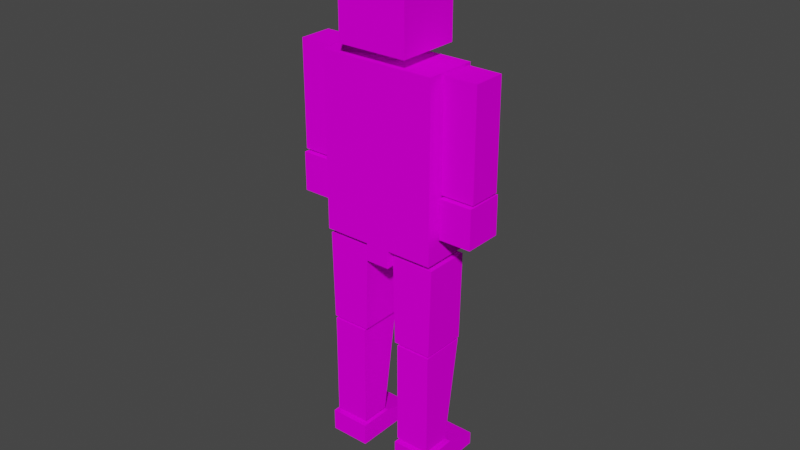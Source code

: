 # Source: player.blend  (saved by Blender 3.3.6; exported with 4.5.12 LTS)
import bpy
from mathutils import Matrix  # noqa: F401  (used for matrix-valued properties, if any)

bpy.ops.wm.read_factory_settings(use_empty=True)
scene = bpy.context.scene
scene.name = 'Scene'

# ---- collections
col_collection = bpy.data.collections.new('Collection'); scene.collection.children.link(col_collection)

# ---- images (referenced by path relative to the original .blend; pixels are not part of the script)
import os
ASSET_DIR = os.environ.get("B2B_ASSET_DIR", "")  # directory of the original .blend (textures are referenced by path, not embedded)
HERE = os.path.dirname(os.path.abspath(__file__))  # packed textures are extracted next to this script under _unpacked/

def load_image(name, relpath, width, height, colorspace="sRGB"):
    """Load a texture the original file referenced (path relative to the .blend, or extracted next to this script)."""
    p = next((c for c in (os.path.join(HERE, relpath), os.path.join(ASSET_DIR, relpath)) if relpath and os.path.exists(c)), "")
    if p:
        img = bpy.data.images.load(p, check_existing=True)
        img.name = name
    else:  # same state as the original file: an image datablock whose file is absent (Cycles renders it pink)
        img = bpy.data.images.new(name, width, height)
        img.source = "FILE"
        img.filepath = "//" + (relpath or name)
    img.colorspace_settings.name = colorspace
    return img
img_color_palette_png = load_image('color palette.png', 'color palette.png', 1024, 1024, 'sRGB')

# ---- materials (node trees are filled in below, after node groups)
mat_character = bpy.data.materials.new('character')
mat_character.use_transparent_shadow = False

# ---- material node trees
mat_character.use_nodes = True; mat_character.node_tree.nodes.clear()
_N = mat_character.node_tree.nodes; _L = mat_character.node_tree.links
n0 = _N.new('ShaderNodeOutputMaterial'); n0.name = 'Material Output'; n0.location = (300, 300)
n1 = _N.new('ShaderNodeAddShader'); n1.name = 'Add Shader'; n1.location = (110, 300)
n2 = _N.new('ShaderNodeBsdfDiffuse'); n2.name = 'Diffuse BSDF'; n2.location = (-90, 280)
n3 = _N.new('ShaderNodeTexImage'); n3.name = 'Image Texture'; n3.location = (-380, 260)
n3.image = img_color_palette_png
_L.new(n1.outputs[0], n0.inputs[0])
_L.new(n2.outputs[0], n1.inputs[0])
_L.new(n3.outputs[0], n2.inputs[0])
n0.is_active_output = True

# ---- world
world_world = bpy.data.worlds.new('World'); scene.world = world_world
world_world.use_nodes = True; world_world.node_tree.nodes.clear()
_N = world_world.node_tree.nodes; _L = world_world.node_tree.links
n0 = _N.new('ShaderNodeOutputWorld'); n0.name = 'World Output'; n0.location = (300, 300)
n1 = _N.new('ShaderNodeBackground'); n1.name = 'Background'; n1.location = (10, 300)
n1.inputs[0].default_value = (0.05088, 0.05088, 0.05088, 1.0)
_L.new(n1.outputs[0], n0.inputs[0])
n0.is_active_output = True
world_world.color = (0.05088, 0.05088, 0.05088)
world_world.use_sun_shadow = False
world_world.sun_shadow_jitter_overblur = 0.0

# ---- meshes
me_cube_002 = bpy.data.meshes.new('Cube.002')
me_cube_002.from_pydata([(1.0, -1.0, -0.3643), (1.0, -1.0, 1.636), (1.0, 1.0, -0.3643), (1.0, 1.0, 1.636), (0.0, 1.0, -0.3643), (0.0, 1.0, 1.636), (0.0, -1.0, -0.3643), (0.0, -1.0, 1.636), (0.2071, 1.0, 1.636), (0.2071, -1.0, -0.3643), (0.2071, 1.0, -0.3643), (0.2071, -1.0, 1.636), (0.7735, 1.0, 1.636), (0.7735, -1.0, -0.3643), (0.7735, 1.0, -0.3643), (0.7735, -1.0, 1.636), (1.0, -0.4094, -0.3643), (1.0, 0.5511, -0.3643), (1.0, 0.5511, 1.636), (1.0, -0.4094, 1.636), (0.0, 0.5511, 1.636), (0.0, -0.4094, 1.636), (0.0, -0.4094, 1.774), (0.0, 0.5511, 1.774), (0.2071, 0.5511, 1.636), (0.2071, -0.4094, 1.636), (0.2071, 0.5511, -0.3643), (0.2071, -0.4094, -0.3643), (0.7735, 0.5511, 1.636), (0.7735, -0.4094, 1.636), (0.7735, 0.5511, -0.3643), (0.7735, -0.4094, -0.3643), (1.627, -0.5429, 1.632), (1.059, -0.5429, 1.632), (1.627, 0.7192, 1.632), (1.059, 0.7192, 1.632), (1.627, -0.5429, 0.4047), (1.059, -0.5429, 0.4047), (1.627, 0.7192, 0.4047), (1.059, 0.7192, 0.4047), (1.624, -0.6486, 0.3757), (1.624, -0.6486, -0.07659), (1.624, 0.8089, 0.3757), (1.624, 0.8089, -0.07659), (1.068, -0.6486, 0.3757), (1.068, -0.6486, -0.07659), (1.068, 0.8089, 0.3757), (1.068, 0.8089, -0.07659), (3.333, -0.7294, 1.62), (0.6012, -1.199, 1.761), (0.6012, -1.199, 2.529), (0.6012, 1.199, 1.761), (0.6012, 1.199, 2.529), (0.0, -1.199, 1.761), (0.0, -1.199, 2.529), (0.0, 1.199, 1.761), (0.0, 1.199, 2.529), (0.2071, 1.0, -0.5707), (0.0, 1.0, -0.5707), (0.0, -0.4094, -0.5707), (0.0, -1.0, -0.5707), (0.2071, -1.0, -0.5707), (0.2071, -0.4094, -0.5707), (0.0, 0.5511, -0.5707), (0.2071, 0.5511, -0.5707), (0.2071, 0.5511, 1.774), (0.2071, -0.4094, 1.774), (1.005, -0.8606, -0.4304), (0.2621, -0.8606, -0.4304), (1.005, 0.8669, -0.4304), (0.2621, 0.8669, -0.4304), (0.9724, -0.8606, -1.471), (0.2976, -0.8606, -1.471), (0.9724, 0.8669, -1.471), (0.2976, 0.8669, -1.471), (0.9579, -0.8606, -1.499), (0.3475, -0.8606, -1.499), (0.9579, 0.8669, -1.499), (0.3475, 0.8669, -1.499), (0.9579, -0.8606, -2.726), (0.3475, -0.8606, -2.726), (0.9579, 0.2452, -2.726), (0.3475, 0.2452, -2.726), (1.027, 1.626, -2.879), (1.027, 1.626, -3.03), (1.027, -0.9617, -2.772), (1.027, -0.9617, -3.03), (0.3289, 1.626, -2.879), (0.3289, 1.626, -3.03), (0.3289, -0.9617, -2.772), (0.3289, -0.9617, -3.03), (1.027, 0.3658, -2.772), (1.027, 0.3658, -3.03), (0.3289, 0.3658, -2.772), (0.3289, 0.3658, -3.03), (-1.0, -1.0, -0.3643), (-1.0, -1.0, 1.636), (-1.0, 1.0, -0.3643), (-1.0, 1.0, 1.636), (-0.2071, 1.0, 1.636), (-0.2071, -1.0, -0.3643), (-0.2071, 1.0, -0.3643), (-0.2071, -1.0, 1.636), (-0.7735, 1.0, 1.636), (-0.7735, -1.0, -0.3643), (-0.7735, 1.0, -0.3643), (-0.7735, -1.0, 1.636), (-1.0, -0.4094, -0.3643), (-1.0, 0.5511, -0.3643), (-1.0, 0.5511, 1.636), (-1.0, -0.4094, 1.636), (-0.2071, 0.5511, 1.636), (-0.2071, -0.4094, 1.636), (-0.2071, 0.5511, -0.3643), (-0.2071, -0.4094, -0.3643), (-0.7735, 0.5511, 1.636), (-0.7735, -0.4094, 1.636), (-0.7735, 0.5511, -0.3643), (-0.7735, -0.4094, -0.3643), (-1.627, -0.5429, 1.632), (-1.059, -0.5429, 1.632), (-1.627, 0.7192, 1.632), (-1.059, 0.7192, 1.632), (-1.627, -0.5429, 0.4047), (-1.059, -0.5429, 0.4047), (-1.627, 0.7192, 0.4047), (-1.059, 0.7192, 0.4047), (-1.624, -0.6486, 0.3757), (-1.624, -0.6486, -0.07659), (-1.624, 0.8089, 0.3757), (-1.624, 0.8089, -0.07659), (-1.068, -0.6486, 0.3757), (-1.068, -0.6486, -0.07659), (-1.068, 0.8089, 0.3757), (-1.068, 0.8089, -0.07659), (-3.333, -0.7294, 1.62), (-0.6012, -1.199, 1.761), (-0.6012, -1.199, 2.529), (-0.6012, 1.199, 1.761), (-0.6012, 1.199, 2.529), (-0.2071, 1.0, -0.5707), (-0.2071, -1.0, -0.5707), (-0.2071, -0.4094, -0.5707), (-0.2071, 0.5511, -0.5707), (-0.2071, 0.5511, 1.774), (-0.2071, -0.4094, 1.774), (-1.005, -0.8606, -0.4304), (-0.2621, -0.8606, -0.4304), (-1.005, 0.8669, -0.4304), (-0.2621, 0.8669, -0.4304), (-0.9724, -0.8606, -1.471), (-0.2976, -0.8606, -1.471), (-0.9724, 0.8669, -1.471), (-0.2976, 0.8669, -1.471), (-0.9579, -0.8606, -1.499), (-0.3475, -0.8606, -1.499), (-0.9579, 0.8669, -1.499), (-0.3475, 0.8669, -1.499), (-0.9579, -0.8606, -2.726), (-0.3475, -0.8606, -2.726), (-0.9579, 0.2452, -2.726), (-0.3475, 0.2452, -2.726), (-1.027, 1.626, -2.879), (-1.027, 1.626, -3.03), (-1.027, -0.9617, -2.772), (-1.027, -0.9617, -3.03), (-0.3289, 1.626, -2.879), (-0.3289, 1.626, -3.03), (-0.3289, -0.9617, -2.772), (-0.3289, -0.9617, -3.03), (-1.027, 0.3658, -2.772), (-1.027, 0.3658, -3.03), (-0.3289, 0.3658, -2.772), (-0.3289, 0.3658, -3.03)], [], [(14, 12, 3, 2), (16, 19, 1, 0), (31, 16, 0, 13), (25, 21, 7, 11), (9, 11, 7, 6), (13, 15, 11, 9), (29, 25, 11, 15), (4, 10, 57, 58), (4, 5, 8, 10), (19, 29, 15, 1), (0, 1, 15, 13), (27, 31, 13, 9), (10, 8, 12, 14), (10, 14, 30, 26), (26, 30, 31, 27), (3, 12, 28, 18), (18, 28, 29, 19), (26, 27, 62, 64), (10, 26, 64, 57), (12, 8, 24, 28), (28, 24, 25, 29), (8, 5, 20, 24), (24, 20, 23, 65), (14, 2, 17, 30), (30, 17, 16, 31), (2, 3, 18, 17), (17, 18, 19, 16), (32, 34, 35, 33), (34, 38, 39, 35), (38, 36, 37, 39), (36, 32, 33, 37), (34, 32, 36, 38), (39, 37, 33, 35), (40, 41, 43, 42), (42, 43, 47, 46), (46, 47, 45, 44), (44, 45, 41, 40), (42, 46, 44, 40), (47, 43, 41, 45), (49, 51, 52, 50), (51, 55, 56, 52), (55, 53, 54, 56), (53, 49, 50, 54), (51, 49, 53, 55), (56, 54, 50, 52), (59, 62, 61, 60), (58, 57, 64, 63), (63, 64, 62, 59), (9, 6, 60, 61), (27, 9, 61, 62), (65, 23, 22, 66), (25, 24, 65, 66), (21, 25, 66, 22), (67, 69, 70, 68), (69, 73, 74, 70), (73, 71, 72, 74), (71, 67, 68, 72), (69, 67, 71, 73), (74, 72, 68, 70), (75, 77, 78, 76), (77, 81, 82, 78), (81, 79, 80, 82), (79, 75, 76, 80), (77, 75, 79, 81), (82, 80, 76, 78), (91, 85, 86, 92), (85, 89, 90, 86), (93, 87, 88, 94), (87, 83, 84, 88), (91, 83, 87, 93), (94, 88, 84, 92), (90, 94, 92, 86), (85, 91, 93, 89), (89, 93, 94, 90), (83, 91, 92, 84), (105, 97, 98, 103), (107, 95, 96, 110), (118, 104, 95, 107), (112, 102, 7, 21), (100, 6, 7, 102), (104, 100, 102, 106), (116, 106, 102, 112), (4, 58, 140, 101), (4, 101, 99, 5), (110, 96, 106, 116), (95, 104, 106, 96), (114, 100, 104, 118), (101, 105, 103, 99), (101, 113, 117, 105), (113, 114, 118, 117), (98, 109, 115, 103), (109, 110, 116, 115), (113, 143, 142, 114), (101, 140, 143, 113), (103, 115, 111, 99), (115, 116, 112, 111), (99, 111, 20, 5), (111, 144, 23, 20), (105, 117, 108, 97), (117, 118, 107, 108), (97, 108, 109, 98), (108, 107, 110, 109), (119, 120, 122, 121), (121, 122, 126, 125), (125, 126, 124, 123), (123, 124, 120, 119), (121, 125, 123, 119), (126, 122, 120, 124), (127, 129, 130, 128), (129, 133, 134, 130), (133, 131, 132, 134), (131, 127, 128, 132), (129, 127, 131, 133), (134, 132, 128, 130), (136, 137, 139, 138), (138, 139, 56, 55), (53, 54, 137, 136), (138, 55, 53, 136), (56, 139, 137, 54), (59, 60, 141, 142), (58, 63, 143, 140), (63, 59, 142, 143), (100, 141, 60, 6), (114, 142, 141, 100), (144, 145, 22, 23), (112, 145, 144, 111), (21, 22, 145, 112), (146, 147, 149, 148), (148, 149, 153, 152), (152, 153, 151, 150), (150, 151, 147, 146), (148, 152, 150, 146), (153, 149, 147, 151), (154, 155, 157, 156), (156, 157, 161, 160), (160, 161, 159, 158), (158, 159, 155, 154), (156, 160, 158, 154), (161, 157, 155, 159), (170, 171, 165, 164), (164, 165, 169, 168), (172, 173, 167, 166), (166, 167, 163, 162), (170, 172, 166, 162), (173, 171, 163, 167), (169, 165, 171, 173), (164, 168, 172, 170), (168, 169, 173, 172), (162, 163, 171, 170)])
_uv = me_cube_002.uv_layers.new(name='UVMap')
_uv.uv.foreach_set('vector', [0.8963, 0.3822, 0.8963, 0.4011, 0.8947, 0.4011, 0.8947, 0.3822, 0.8947, 0.371, 0.8846, 0.371, 0.8846, 0.3634, 0.8947, 0.3634, 0.9055, 0.3955, 0.9071, 0.3955, 0.9071, 0.4011, 0.9055, 0.4011, 0.9071, 0.3767, 0.9085, 0.3767, 0.9085, 0.3822, 0.9071, 0.3822, 0.8962, 0.3634, 0.8962, 0.3822, 0.8947, 0.3822, 0.8947, 0.3634, 0.9001, 0.3634, 0.9001, 0.3822, 0.8962, 0.3822, 0.8962, 0.3634, 0.9032, 0.3767, 0.9071, 0.3767, 0.9071, 0.3822, 0.9032, 0.3822, 0.4574, 0.1479, 0.4574, 0.1469, 0.4578, 0.1469, 0.4578, 0.1479, 0.9016, 0.3822, 0.9016, 0.4011, 0.9002, 0.4011, 0.9002, 0.3822, 0.9016, 0.3767, 0.9032, 0.3767, 0.9032, 0.3822, 0.9016, 0.3822, 0.9016, 0.3634, 0.9016, 0.3822, 0.9001, 0.3822, 0.9001, 0.3634, 0.9016, 0.3955, 0.9055, 0.3955, 0.9055, 0.4011, 0.9016, 0.4011, 0.9002, 0.3822, 0.9002, 0.4011, 0.8963, 0.4011, 0.8963, 0.3822, 0.9016, 0.3822, 0.9055, 0.3822, 0.9055, 0.3865, 0.9016, 0.3865, 0.9016, 0.3865, 0.9055, 0.3865, 0.9055, 0.3955, 0.9016, 0.3955, 0.9016, 0.3634, 0.9032, 0.3634, 0.9032, 0.3676, 0.9016, 0.3676, 0.9016, 0.3676, 0.9032, 0.3676, 0.9032, 0.3767, 0.9016, 0.3767, 0.4667, 0.152, 0.4667, 0.1475, 0.467, 0.1475, 0.467, 0.152, 0.4667, 0.1541, 0.4667, 0.152, 0.467, 0.152, 0.467, 0.1541, 0.9032, 0.3634, 0.9071, 0.3634, 0.9071, 0.3676, 0.9032, 0.3676, 0.9032, 0.3676, 0.9071, 0.3676, 0.9071, 0.3767, 0.9032, 0.3767, 0.9071, 0.3634, 0.9085, 0.3634, 0.9085, 0.3676, 0.9071, 0.3676, 0.02135, 0.9742, 0.02135, 0.9751, 0.02074, 0.9751, 0.02074, 0.9742, 0.9055, 0.3822, 0.9071, 0.3822, 0.9071, 0.3865, 0.9055, 0.3865, 0.9055, 0.3865, 0.9071, 0.3865, 0.9071, 0.3955, 0.9055, 0.3955, 0.8947, 0.3891, 0.8846, 0.3891, 0.8846, 0.3833, 0.8947, 0.3833, 0.8947, 0.3833, 0.8846, 0.3833, 0.8846, 0.371, 0.8947, 0.371, 0.9049, 0.3675, 0.9049, 0.3559, 0.9035, 0.3559, 0.9035, 0.3675, 0.9007, 0.3726, 0.9007, 0.3559, 0.8993, 0.3559, 0.8993, 0.3726, 0.9035, 0.3675, 0.9035, 0.3559, 0.9021, 0.3559, 0.9021, 0.3675, 0.9021, 0.3726, 0.9021, 0.3559, 0.9007, 0.3559, 0.9007, 0.3726, 0.8948, 0.3559, 0.8902, 0.3559, 0.8902, 0.3726, 0.8948, 0.3726, 0.8993, 0.3559, 0.8948, 0.3559, 0.8948, 0.3726, 0.8993, 0.3726, 0.04219, 0.9361, 0.04386, 0.9361, 0.04386, 0.9498, 0.04219, 0.9498, 0.04386, 0.9413, 0.04553, 0.9413, 0.04553, 0.9466, 0.04386, 0.9466, 0.04052, 0.9361, 0.04219, 0.9361, 0.04219, 0.9498, 0.04052, 0.9498, 0.04386, 0.9361, 0.04553, 0.9361, 0.04553, 0.9413, 0.04386, 0.9413, 0.03772, 0.9361, 0.04052, 0.9361, 0.04052, 0.9461, 0.03772, 0.9461, 0.03492, 0.9361, 0.03772, 0.9361, 0.03772, 0.9461, 0.03492, 0.9461, 0.01882, 0.9742, 0.01882, 0.9636, 0.01543, 0.9636, 0.01543, 0.9742, 0.01808, 0.9742, 0.01543, 0.9742, 0.01543, 0.9776, 0.01808, 0.9776, 0.0222, 0.9742, 0.0222, 0.9636, 0.01882, 0.9636, 0.01882, 0.9742, 0.02074, 0.9742, 0.01808, 0.9742, 0.01808, 0.9776, 0.02074, 0.9776, 0.02486, 0.9636, 0.02486, 0.9742, 0.02751, 0.9742, 0.02751, 0.9636, 0.0222, 0.9636, 0.0222, 0.9742, 0.02486, 0.9742, 0.02486, 0.9636, 0.4567, 0.1517, 0.4572, 0.1517, 0.4572, 0.1538, 0.4567, 0.1538, 0.4567, 0.1469, 0.4572, 0.1469, 0.4572, 0.1485, 0.4567, 0.1485, 0.4567, 0.1485, 0.4572, 0.1485, 0.4572, 0.1517, 0.4567, 0.1517, 0.4574, 0.1489, 0.4574, 0.1479, 0.4578, 0.1479, 0.4578, 0.1489, 0.4667, 0.1475, 0.4667, 0.1448, 0.467, 0.1448, 0.467, 0.1475, 0.9071, 0.3822, 0.9085, 0.3822, 0.9085, 0.3913, 0.9071, 0.3913, 0.02812, 0.9636, 0.02812, 0.9678, 0.02751, 0.9678, 0.02751, 0.9636, 0.02196, 0.9742, 0.02196, 0.9751, 0.02135, 0.9751, 0.02135, 0.9742, 0.4653, 0.1448, 0.4653, 0.1389, 0.4635, 0.1389, 0.4635, 0.1448, 0.463, 0.1504, 0.4629, 0.1469, 0.4613, 0.1469, 0.4612, 0.1504, 0.4635, 0.1448, 0.4635, 0.1507, 0.4651, 0.1507, 0.4651, 0.1448, 0.4579, 0.1469, 0.4578, 0.1505, 0.4596, 0.1505, 0.4596, 0.1469, 0.4596, 0.1389, 0.4596, 0.1469, 0.4616, 0.1469, 0.4616, 0.1389, 0.4635, 0.1469, 0.4635, 0.1389, 0.4616, 0.1389, 0.4616, 0.1469, 0.4567, 0.1528, 0.4567, 0.1469, 0.4552, 0.1469, 0.4552, 0.1528, 0.4612, 0.1514, 0.4612, 0.1469, 0.4596, 0.1469, 0.4596, 0.1514, 0.4612, 0.1504, 0.4612, 0.1542, 0.4627, 0.1542, 0.4627, 0.1504, 0.4651, 0.1448, 0.4651, 0.149, 0.4667, 0.149, 0.4667, 0.1448, 0.4574, 0.1389, 0.4574, 0.1469, 0.4596, 0.1469, 0.4596, 0.1418, 0.4552, 0.1418, 0.4552, 0.1469, 0.4574, 0.1469, 0.4574, 0.1389, 0.9648, 0.06449, 0.9648, 0.07819, 0.9658, 0.07819, 0.9658, 0.06449, 0.9658, 0.0515, 0.9658, 0.0587, 0.9669, 0.0587, 0.9669, 0.0515, 0.9648, 0.06449, 0.9643, 0.0515, 0.9637, 0.0515, 0.9637, 0.06449, 0.9658, 0.0587, 0.9658, 0.06591, 0.9664, 0.06591, 0.9664, 0.0587, 0.9599, 0.06105, 0.9599, 0.0515, 0.956, 0.0515, 0.956, 0.06105, 0.9637, 0.06102, 0.9637, 0.0515, 0.9599, 0.0515, 0.9599, 0.06102, 0.9637, 0.07106, 0.9637, 0.06102, 0.9599, 0.06102, 0.9599, 0.07106, 0.9599, 0.07107, 0.9599, 0.06105, 0.956, 0.06105, 0.956, 0.07107, 0.9648, 0.07819, 0.9648, 0.06449, 0.9637, 0.06449, 0.9637, 0.07819, 0.9652, 0.0515, 0.9648, 0.06449, 0.9658, 0.06449, 0.9658, 0.0515, 0.8963, 0.3822, 0.8947, 0.3822, 0.8947, 0.4011, 0.8963, 0.4011, 0.8947, 0.371, 0.8947, 0.3634, 0.8846, 0.3634, 0.8846, 0.371, 0.9055, 0.3955, 0.9055, 0.4011, 0.9071, 0.4011, 0.9071, 0.3955, 0.9071, 0.3767, 0.9071, 0.3822, 0.9085, 0.3822, 0.9085, 0.3767, 0.8962, 0.3634, 0.8947, 0.3634, 0.8947, 0.3822, 0.8962, 0.3822, 0.9001, 0.3634, 0.8962, 0.3634, 0.8962, 0.3822, 0.9001, 0.3822, 0.9032, 0.3767, 0.9032, 0.3822, 0.9071, 0.3822, 0.9071, 0.3767, 0.4574, 0.1479, 0.4578, 0.1479, 0.4578, 0.1469, 0.4574, 0.1469, 0.9016, 0.3822, 0.9002, 0.3822, 0.9002, 0.4011, 0.9016, 0.4011, 0.9016, 0.3767, 0.9016, 0.3822, 0.9032, 0.3822, 0.9032, 0.3767, 0.9016, 0.3634, 0.9001, 0.3634, 0.9001, 0.3822, 0.9016, 0.3822, 0.9016, 0.3955, 0.9016, 0.4011, 0.9055, 0.4011, 0.9055, 0.3955, 0.9002, 0.3822, 0.8963, 0.3822, 0.8963, 0.4011, 0.9002, 0.4011, 0.9016, 0.3822, 0.9016, 0.3865, 0.9055, 0.3865, 0.9055, 0.3822, 0.9016, 0.3865, 0.9016, 0.3955, 0.9055, 0.3955, 0.9055, 0.3865, 0.9016, 0.3634, 0.9016, 0.3676, 0.9032, 0.3676, 0.9032, 0.3634, 0.9016, 0.3676, 0.9016, 0.3767, 0.9032, 0.3767, 0.9032, 0.3676, 0.4667, 0.152, 0.467, 0.152, 0.467, 0.1475, 0.4667, 0.1475, 0.4667, 0.1541, 0.467, 0.1541, 0.467, 0.152, 0.4667, 0.152, 0.9032, 0.3634, 0.9032, 0.3676, 0.9071, 0.3676, 0.9071, 0.3634, 0.9032, 0.3676, 0.9032, 0.3767, 0.9071, 0.3767, 0.9071, 0.3676, 0.9071, 0.3634, 0.9071, 0.3676, 0.9085, 0.3676, 0.9085, 0.3634, 0.02135, 0.9742, 0.02074, 0.9742, 0.02074, 0.9751, 0.02135, 0.9751, 0.9055, 0.3822, 0.9055, 0.3865, 0.9071, 0.3865, 0.9071, 0.3822, 0.9055, 0.3865, 0.9055, 0.3955, 0.9071, 0.3955, 0.9071, 0.3865, 0.8947, 0.3891, 0.8947, 0.3833, 0.8846, 0.3833, 0.8846, 0.3891, 0.8947, 0.3833, 0.8947, 0.371, 0.8846, 0.371, 0.8846, 0.3833, 0.9049, 0.3675, 0.9035, 0.3675, 0.9035, 0.3559, 0.9049, 0.3559, 0.9007, 0.3726, 0.8993, 0.3726, 0.8993, 0.3559, 0.9007, 0.3559, 0.9035, 0.3675, 0.9021, 0.3675, 0.9021, 0.3559, 0.9035, 0.3559, 0.9021, 0.3726, 0.9007, 0.3726, 0.9007, 0.3559, 0.9021, 0.3559, 0.8948, 0.3559, 0.8948, 0.3726, 0.8902, 0.3726, 0.8902, 0.3559, 0.8993, 0.3559, 0.8993, 0.3726, 0.8948, 0.3726, 0.8948, 0.3559, 0.04219, 0.9361, 0.04219, 0.9498, 0.04386, 0.9498, 0.04386, 0.9361, 0.04386, 0.9413, 0.04386, 0.9466, 0.04553, 0.9466, 0.04553, 0.9413, 0.04052, 0.9361, 0.04052, 0.9498, 0.04219, 0.9498, 0.04219, 0.9361, 0.04386, 0.9361, 0.04386, 0.9413, 0.04553, 0.9413, 0.04553, 0.9361, 0.03772, 0.9361, 0.03772, 0.9461, 0.04052, 0.9461, 0.04052, 0.9361, 0.03492, 0.9361, 0.03492, 0.9461, 0.03772, 0.9461, 0.03772, 0.9361, 0.01882, 0.9742, 0.01543, 0.9742, 0.01543, 0.9636, 0.01882, 0.9636, 0.01808, 0.9742, 0.01808, 0.9776, 0.01543, 0.9776, 0.01543, 0.9742, 0.02074, 0.9742, 0.02074, 0.9776, 0.01808, 0.9776, 0.01808, 0.9742, 0.02486, 0.9636, 0.02751, 0.9636, 0.02751, 0.9742, 0.02486, 0.9742, 0.0222, 0.9636, 0.02486, 0.9636, 0.02486, 0.9742, 0.0222, 0.9742, 0.4567, 0.1517, 0.4567, 0.1538, 0.4572, 0.1538, 0.4572, 0.1517, 0.4567, 0.1469, 0.4567, 0.1485, 0.4572, 0.1485, 0.4572, 0.1469, 0.4567, 0.1485, 0.4567, 0.1517, 0.4572, 0.1517, 0.4572, 0.1485, 0.4574, 0.1489, 0.4578, 0.1489, 0.4578, 0.1479, 0.4574, 0.1479, 0.4667, 0.1475, 0.467, 0.1475, 0.467, 0.1448, 0.4667, 0.1448, 0.9071, 0.3822, 0.9071, 0.3913, 0.9085, 0.3913, 0.9085, 0.3822, 0.02812, 0.9636, 0.02751, 0.9636, 0.02751, 0.9678, 0.02812, 0.9678, 0.02196, 0.9742, 0.02135, 0.9742, 0.02135, 0.9751, 0.02196, 0.9751, 0.4653, 0.1448, 0.4635, 0.1448, 0.4635, 0.1389, 0.4653, 0.1389, 0.463, 0.1504, 0.4612, 0.1504, 0.4613, 0.1469, 0.4629, 0.1469, 0.4635, 0.1448, 0.4651, 0.1448, 0.4651, 0.1507, 0.4635, 0.1507, 0.4579, 0.1469, 0.4596, 0.1469, 0.4596, 0.1505, 0.4578, 0.1505, 0.4596, 0.1389, 0.4616, 0.1389, 0.4616, 0.1469, 0.4596, 0.1469, 0.4635, 0.1469, 0.4616, 0.1469, 0.4616, 0.1389, 0.4635, 0.1389, 0.4567, 0.1528, 0.4552, 0.1528, 0.4552, 0.1469, 0.4567, 0.1469, 0.4612, 0.1514, 0.4596, 0.1514, 0.4596, 0.1469, 0.4612, 0.1469, 0.4612, 0.1504, 0.4627, 0.1504, 0.4627, 0.1542, 0.4612, 0.1542, 0.4651, 0.1448, 0.4667, 0.1448, 0.4667, 0.149, 0.4651, 0.149, 0.4574, 0.1389, 0.4596, 0.1418, 0.4596, 0.1469, 0.4574, 0.1469, 0.4552, 0.1418, 0.4574, 0.1389, 0.4574, 0.1469, 0.4552, 0.1469, 0.9648, 0.06449, 0.9658, 0.06449, 0.9658, 0.07819, 0.9648, 0.07819, 0.9658, 0.0515, 0.9669, 0.0515, 0.9669, 0.0587, 0.9658, 0.0587, 0.9648, 0.06449, 0.9637, 0.06449, 0.9637, 0.0515, 0.9643, 0.0515, 0.9658, 0.0587, 0.9664, 0.0587, 0.9664, 0.06591, 0.9658, 0.06591, 0.9599, 0.06105, 0.956, 0.06105, 0.956, 0.0515, 0.9599, 0.0515, 0.9637, 0.06102, 0.9599, 0.06102, 0.9599, 0.0515, 0.9637, 0.0515, 0.9637, 0.07106, 0.9599, 0.07106, 0.9599, 0.06102, 0.9637, 0.06102, 0.9599, 0.07107, 0.956, 0.07107, 0.956, 0.06105, 0.9599, 0.06105, 0.9648, 0.07819, 0.9637, 0.07819, 0.9637, 0.06449, 0.9648, 0.06449, 0.9652, 0.0515, 0.9658, 0.0515, 0.9658, 0.06449, 0.9648, 0.06449])
_ca = me_cube_002.color_attributes.new('Col', 'BYTE_COLOR', 'CORNER')
_ca.data.foreach_set('color', [1.0, 1.0, 1.0, 1.0, 1.0, 1.0, 1.0, 1.0, 1.0, 1.0, 1.0, 1.0, 1.0, 1.0, 1.0, 1.0, 1.0, 1.0, 1.0, 1.0, 1.0, 1.0, 1.0, 1.0, 1.0, 1.0, 1.0, 1.0, 1.0, 1.0, 1.0, 1.0, 1.0, 1.0, 1.0, 1.0, 1.0, 1.0, 1.0, 1.0, 1.0, 1.0, 1.0, 1.0, 1.0, 1.0, 1.0, 1.0, 1.0, 1.0, 1.0, 1.0, 1.0, 1.0, 1.0, 1.0, 1.0, 1.0, 1.0, 1.0, 1.0, 1.0, 1.0, 1.0, 1.0, 1.0, 1.0, 1.0, 1.0, 1.0, 1.0, 1.0, 1.0, 1.0, 1.0, 1.0, 1.0, 1.0, 1.0, 1.0, 1.0, 1.0, 1.0, 1.0, 1.0, 1.0, 1.0, 1.0, 1.0, 1.0, 1.0, 1.0, 1.0, 1.0, 1.0, 1.0, 1.0, 1.0, 1.0, 1.0, 1.0, 1.0, 1.0, 1.0, 1.0, 1.0, 1.0, 1.0, 1.0, 1.0, 1.0, 1.0, 1.0, 1.0, 1.0, 1.0, 1.0, 1.0, 1.0, 1.0, 1.0, 1.0, 1.0, 1.0, 1.0, 1.0, 1.0, 1.0, 1.0, 1.0, 1.0, 1.0, 1.0, 1.0, 1.0, 1.0, 1.0, 1.0, 1.0, 1.0, 1.0, 1.0, 1.0, 1.0, 1.0, 1.0, 1.0, 1.0, 1.0, 1.0, 1.0, 1.0, 1.0, 1.0, 1.0, 1.0, 1.0, 1.0, 1.0, 1.0, 1.0, 1.0, 1.0, 1.0, 1.0, 1.0, 1.0, 1.0, 1.0, 1.0, 1.0, 1.0, 1.0, 1.0, 1.0, 1.0, 1.0, 1.0, 1.0, 1.0, 1.0, 1.0, 1.0, 1.0, 1.0, 1.0, 1.0, 1.0, 1.0, 1.0, 1.0, 1.0, 1.0, 1.0, 1.0, 1.0, 1.0, 1.0, 1.0, 1.0, 1.0, 1.0, 1.0, 1.0, 1.0, 1.0, 1.0, 1.0, 1.0, 1.0, 1.0, 1.0, 1.0, 1.0, 1.0, 1.0, 1.0, 1.0, 1.0, 1.0, 1.0, 1.0, 1.0, 1.0, 1.0, 1.0, 1.0, 1.0, 1.0, 1.0, 1.0, 1.0, 1.0, 1.0, 1.0, 1.0, 1.0, 1.0, 1.0, 1.0, 1.0, 1.0, 1.0, 1.0, 1.0, 1.0, 1.0, 1.0, 1.0, 1.0, 1.0, 1.0, 1.0, 1.0, 1.0, 1.0, 1.0, 1.0, 1.0, 1.0, 1.0, 1.0, 1.0, 1.0, 1.0, 1.0, 1.0, 1.0, 1.0, 1.0, 1.0, 1.0, 1.0, 1.0, 1.0, 1.0, 1.0, 1.0, 1.0, 1.0, 1.0, 1.0, 1.0, 1.0, 1.0, 1.0, 1.0, 1.0, 1.0, 1.0, 1.0, 1.0, 1.0, 1.0, 1.0, 1.0, 1.0, 1.0, 1.0, 1.0, 1.0, 1.0, 1.0, 1.0, 1.0, 1.0, 1.0, 1.0, 1.0, 1.0, 1.0, 1.0, 1.0, 1.0, 1.0, 1.0, 1.0, 1.0, 1.0, 1.0, 1.0, 1.0, 1.0, 1.0, 1.0, 1.0, 1.0, 1.0, 1.0, 1.0, 1.0, 1.0, 1.0, 1.0, 1.0, 1.0, 1.0, 1.0, 1.0, 1.0, 1.0, 1.0, 1.0, 1.0, 1.0, 1.0, 1.0, 1.0, 1.0, 1.0, 1.0, 1.0, 1.0, 1.0, 1.0, 1.0, 1.0, 1.0, 1.0, 1.0, 1.0, 1.0, 1.0, 1.0, 1.0, 1.0, 1.0, 1.0, 1.0, 1.0, 1.0, 1.0, 1.0, 1.0, 1.0, 1.0, 1.0, 1.0, 1.0, 1.0, 1.0, 1.0, 1.0, 1.0, 1.0, 1.0, 1.0, 1.0, 1.0, 1.0, 1.0, 1.0, 1.0, 1.0, 1.0, 1.0, 1.0, 1.0, 1.0, 1.0, 1.0, 1.0, 1.0, 1.0, 1.0, 1.0, 1.0, 1.0, 1.0, 1.0, 1.0, 1.0, 1.0, 1.0, 1.0, 1.0, 1.0, 1.0, 1.0, 1.0, 1.0, 1.0, 1.0, 1.0, 1.0, 1.0, 1.0, 1.0, 1.0, 1.0, 1.0, 1.0, 1.0, 1.0, 1.0, 1.0, 1.0, 1.0, 1.0, 1.0, 1.0, 1.0, 1.0, 1.0, 1.0, 1.0, 1.0, 1.0, 1.0, 1.0, 1.0, 1.0, 1.0, 1.0, 1.0, 1.0, 1.0, 1.0, 1.0, 1.0, 1.0, 1.0, 1.0, 1.0, 1.0, 1.0, 1.0, 1.0, 1.0, 1.0, 1.0, 1.0, 1.0, 1.0, 1.0, 1.0, 1.0, 1.0, 1.0, 1.0, 1.0, 1.0, 1.0, 1.0, 1.0, 1.0, 1.0, 1.0, 1.0, 1.0, 1.0, 1.0, 1.0, 1.0, 1.0, 1.0, 1.0, 1.0, 1.0, 1.0, 1.0, 1.0, 1.0, 1.0, 1.0, 1.0, 1.0, 1.0, 1.0, 1.0, 1.0, 1.0, 1.0, 1.0, 1.0, 1.0, 1.0, 1.0, 1.0, 1.0, 1.0, 1.0, 1.0, 1.0, 1.0, 1.0, 1.0, 1.0, 1.0, 1.0, 1.0, 1.0, 1.0, 1.0, 1.0, 1.0, 1.0, 1.0, 1.0, 1.0, 1.0, 1.0, 1.0, 1.0, 1.0, 1.0, 1.0, 1.0, 1.0, 1.0, 1.0, 1.0, 1.0, 1.0, 1.0, 1.0, 1.0, 1.0, 1.0, 1.0, 1.0, 1.0, 1.0, 1.0, 1.0, 1.0, 1.0, 1.0, 1.0, 1.0, 1.0, 1.0, 1.0, 1.0, 1.0, 1.0, 1.0, 1.0, 1.0, 1.0, 1.0, 1.0, 1.0, 1.0, 1.0, 1.0, 1.0, 1.0, 1.0, 1.0, 1.0, 1.0, 1.0, 1.0, 1.0, 1.0, 1.0, 1.0, 1.0, 1.0, 1.0, 1.0, 1.0, 1.0, 1.0, 1.0, 1.0, 1.0, 1.0, 1.0, 1.0, 1.0, 1.0, 1.0, 1.0, 1.0, 1.0, 1.0, 1.0, 1.0, 1.0, 1.0, 1.0, 1.0, 1.0, 1.0, 1.0, 1.0, 1.0, 1.0, 1.0, 1.0, 1.0, 1.0, 1.0, 1.0, 1.0, 1.0, 1.0, 1.0, 1.0, 1.0, 1.0, 1.0, 1.0, 1.0, 1.0, 1.0, 1.0, 1.0, 1.0, 1.0, 1.0, 1.0, 1.0, 1.0, 1.0, 1.0, 1.0, 1.0, 1.0, 1.0, 1.0, 1.0, 1.0, 1.0, 1.0, 1.0, 1.0, 1.0, 1.0, 1.0, 1.0, 1.0, 1.0, 1.0, 1.0, 1.0, 1.0, 1.0, 1.0, 1.0, 1.0, 1.0, 1.0, 1.0, 1.0, 1.0, 1.0, 1.0, 1.0, 1.0, 1.0, 1.0, 1.0, 1.0, 1.0, 1.0, 1.0, 1.0, 1.0, 1.0, 1.0, 1.0, 1.0, 1.0, 1.0, 1.0, 1.0, 1.0, 1.0, 1.0, 1.0, 1.0, 1.0, 1.0, 1.0, 1.0, 1.0, 1.0, 1.0, 1.0, 1.0, 1.0, 1.0, 1.0, 1.0, 1.0, 1.0, 1.0, 1.0, 1.0, 1.0, 1.0, 1.0, 1.0, 1.0, 1.0, 1.0, 1.0, 1.0, 1.0, 1.0, 1.0, 1.0, 1.0, 1.0, 1.0, 1.0, 1.0, 1.0, 1.0, 1.0, 1.0, 1.0, 1.0, 1.0, 1.0, 1.0, 1.0, 1.0, 1.0, 1.0, 1.0, 1.0, 1.0, 1.0, 1.0, 1.0, 1.0, 1.0, 1.0, 1.0, 1.0, 1.0, 1.0, 1.0, 1.0, 1.0, 1.0, 1.0, 1.0, 1.0, 1.0, 1.0, 1.0, 1.0, 1.0, 1.0, 1.0, 1.0, 1.0, 1.0, 1.0, 1.0, 1.0, 1.0, 1.0, 1.0, 1.0, 1.0, 1.0, 1.0, 1.0, 1.0, 1.0, 1.0, 1.0, 1.0, 1.0, 1.0, 1.0, 1.0, 1.0, 1.0, 1.0, 1.0, 1.0, 1.0, 1.0, 1.0, 1.0, 1.0, 1.0, 1.0, 1.0, 1.0, 1.0, 1.0, 1.0, 1.0, 1.0, 1.0, 1.0, 1.0, 1.0, 1.0, 1.0, 1.0, 1.0, 1.0, 1.0, 1.0, 1.0, 1.0, 1.0, 1.0, 1.0, 1.0, 1.0, 1.0, 1.0, 1.0, 1.0, 1.0, 1.0, 1.0, 1.0, 1.0, 1.0, 1.0, 1.0, 1.0, 1.0, 1.0, 1.0, 1.0, 1.0, 1.0, 1.0, 1.0, 1.0, 1.0, 1.0, 1.0, 1.0, 1.0, 1.0, 1.0, 1.0, 1.0, 1.0, 1.0, 1.0, 1.0, 1.0, 1.0, 1.0, 1.0, 1.0, 1.0, 1.0, 1.0, 1.0, 1.0, 1.0, 1.0, 1.0, 1.0, 1.0, 1.0, 1.0, 1.0, 1.0, 1.0, 1.0, 1.0, 1.0, 1.0, 1.0, 1.0, 1.0, 1.0, 1.0, 1.0, 1.0, 1.0, 1.0, 1.0, 1.0, 1.0, 1.0, 1.0, 1.0, 1.0, 1.0, 1.0, 1.0, 1.0, 1.0, 1.0, 1.0, 1.0, 1.0, 1.0, 1.0, 1.0, 1.0, 1.0, 1.0, 1.0, 1.0, 1.0, 1.0, 1.0, 1.0, 1.0, 1.0, 1.0, 1.0, 1.0, 1.0, 1.0, 1.0, 1.0, 1.0, 1.0, 1.0, 1.0, 1.0, 1.0, 1.0, 1.0, 1.0, 1.0, 1.0, 1.0, 1.0, 1.0, 1.0, 1.0, 1.0, 1.0, 1.0, 1.0, 1.0, 1.0, 1.0, 1.0, 1.0, 1.0, 1.0, 1.0, 1.0, 1.0, 1.0, 1.0, 1.0, 1.0, 1.0, 1.0, 1.0, 1.0, 1.0, 1.0, 1.0, 1.0, 1.0, 1.0, 1.0, 1.0, 1.0, 1.0, 1.0, 1.0, 1.0, 1.0, 1.0, 1.0, 1.0, 1.0, 1.0, 1.0, 1.0, 1.0, 1.0, 1.0, 1.0, 1.0, 1.0, 1.0, 1.0, 1.0, 1.0, 1.0, 1.0, 1.0, 1.0, 1.0, 1.0, 1.0, 1.0, 1.0, 1.0, 1.0, 1.0, 1.0, 1.0, 1.0, 1.0, 1.0, 1.0, 1.0, 1.0, 1.0, 1.0, 1.0, 1.0, 1.0, 1.0, 1.0, 1.0, 1.0, 1.0, 1.0, 1.0, 1.0, 1.0, 1.0, 1.0, 1.0, 1.0, 1.0, 1.0, 1.0, 1.0, 1.0, 1.0, 1.0, 1.0, 1.0, 1.0, 1.0, 1.0, 1.0, 1.0, 1.0, 1.0, 1.0, 1.0, 1.0, 1.0, 1.0, 1.0, 1.0, 1.0, 1.0, 1.0, 1.0, 1.0, 1.0, 1.0, 1.0, 1.0, 1.0, 1.0, 1.0, 1.0, 1.0, 1.0, 1.0, 1.0, 1.0, 1.0, 1.0, 1.0, 1.0, 1.0, 1.0, 1.0, 1.0, 1.0, 1.0, 1.0, 1.0, 1.0, 1.0, 1.0, 1.0, 1.0, 1.0, 1.0, 1.0, 1.0, 1.0, 1.0, 1.0, 1.0, 1.0, 1.0, 1.0, 1.0, 1.0, 1.0, 1.0, 1.0, 1.0, 1.0, 1.0, 1.0, 1.0, 1.0, 1.0, 1.0, 1.0, 1.0, 1.0, 1.0, 1.0, 1.0, 1.0, 1.0, 1.0, 1.0, 1.0, 1.0, 1.0, 1.0, 1.0, 1.0, 1.0, 1.0, 1.0, 1.0, 1.0, 1.0, 1.0, 1.0, 1.0, 1.0, 1.0, 1.0, 1.0, 1.0, 1.0, 1.0, 1.0, 1.0, 1.0, 1.0, 1.0, 1.0, 1.0, 1.0, 1.0, 1.0, 1.0, 1.0, 1.0, 1.0, 1.0, 1.0, 1.0, 1.0, 1.0, 1.0, 1.0, 1.0, 1.0, 1.0, 1.0, 1.0, 1.0, 1.0, 1.0, 1.0, 1.0, 1.0, 1.0, 1.0, 1.0, 1.0, 1.0, 1.0, 1.0, 1.0, 1.0, 1.0, 1.0, 1.0, 1.0, 1.0, 1.0, 1.0, 1.0, 1.0, 1.0, 1.0, 1.0, 1.0, 1.0, 1.0, 1.0, 1.0, 1.0, 1.0, 1.0, 1.0, 1.0, 1.0, 1.0, 1.0, 1.0, 1.0, 1.0, 1.0, 1.0, 1.0, 1.0, 1.0, 1.0, 1.0, 1.0, 1.0, 1.0, 1.0, 1.0, 1.0, 1.0, 1.0, 1.0, 1.0, 1.0, 1.0, 1.0, 1.0, 1.0, 1.0, 1.0, 1.0, 1.0, 1.0, 1.0, 1.0, 1.0, 1.0, 1.0, 1.0, 1.0, 1.0, 1.0, 1.0, 1.0, 1.0, 1.0, 1.0, 1.0, 1.0, 1.0, 1.0, 1.0, 1.0, 1.0, 1.0, 1.0, 1.0, 1.0, 1.0, 1.0, 1.0, 1.0, 1.0, 1.0, 1.0, 1.0, 1.0, 1.0, 1.0, 1.0, 1.0, 1.0, 1.0, 1.0, 1.0, 1.0, 1.0, 1.0, 1.0, 1.0, 1.0, 1.0, 1.0, 1.0, 1.0, 1.0, 1.0, 1.0, 1.0, 1.0, 1.0, 1.0, 1.0, 1.0, 1.0, 1.0, 1.0, 1.0, 1.0, 1.0, 1.0, 1.0, 1.0, 1.0, 1.0, 1.0, 1.0, 1.0, 1.0, 1.0, 1.0, 1.0, 1.0, 1.0, 1.0, 1.0, 1.0, 1.0, 1.0, 1.0, 1.0, 1.0, 1.0, 1.0, 1.0, 1.0, 1.0, 1.0, 1.0, 1.0, 1.0, 1.0, 1.0, 1.0, 1.0, 1.0, 1.0, 1.0, 1.0, 1.0, 1.0, 1.0, 1.0, 1.0, 1.0, 1.0, 1.0, 1.0, 1.0, 1.0, 1.0, 1.0, 1.0, 1.0, 1.0, 1.0, 1.0, 1.0, 1.0, 1.0, 1.0, 1.0, 1.0, 1.0, 1.0, 1.0, 1.0, 1.0, 1.0, 1.0, 1.0, 1.0, 1.0, 1.0, 1.0, 1.0, 1.0, 1.0, 1.0, 1.0, 1.0, 1.0, 1.0, 1.0, 1.0, 1.0, 1.0, 1.0, 1.0, 1.0, 1.0, 1.0, 1.0, 1.0, 1.0, 1.0, 1.0, 1.0, 1.0, 1.0, 1.0, 1.0, 1.0, 1.0, 1.0, 1.0, 1.0, 1.0, 1.0, 1.0, 1.0, 1.0, 1.0, 1.0, 1.0, 1.0, 1.0, 1.0, 1.0, 1.0, 1.0, 1.0, 1.0, 1.0, 1.0, 1.0, 1.0, 1.0, 1.0, 1.0, 1.0, 1.0, 1.0, 1.0, 1.0, 1.0, 1.0, 1.0, 1.0, 1.0, 1.0, 1.0, 1.0, 1.0, 1.0, 1.0, 1.0, 1.0, 1.0, 1.0, 1.0, 1.0, 1.0, 1.0, 1.0, 1.0, 1.0, 1.0, 1.0, 1.0, 1.0, 1.0, 1.0, 1.0, 1.0, 1.0, 1.0, 1.0, 1.0, 1.0, 1.0, 1.0, 1.0, 1.0, 1.0, 1.0, 1.0, 1.0, 1.0, 1.0, 1.0, 1.0, 1.0, 1.0, 1.0, 1.0, 1.0, 1.0, 1.0, 1.0, 1.0, 1.0, 1.0, 1.0, 1.0, 1.0, 1.0, 1.0, 1.0, 1.0, 1.0, 1.0, 1.0, 1.0, 1.0, 1.0, 1.0, 1.0, 1.0, 1.0, 1.0, 1.0, 1.0, 1.0, 1.0, 1.0, 1.0, 1.0, 1.0, 1.0, 1.0, 1.0, 1.0, 1.0, 1.0, 1.0, 1.0, 1.0, 1.0, 1.0, 1.0, 1.0, 1.0, 1.0, 1.0, 1.0, 1.0, 1.0, 1.0, 1.0, 1.0, 1.0, 1.0, 1.0, 1.0, 1.0, 1.0, 1.0, 1.0, 1.0, 1.0, 1.0, 1.0, 1.0, 1.0, 1.0, 1.0, 1.0, 1.0, 1.0, 1.0, 1.0, 1.0, 1.0, 1.0, 1.0, 1.0, 1.0, 1.0, 1.0, 1.0, 1.0, 1.0, 1.0, 1.0, 1.0, 1.0, 1.0, 1.0, 1.0, 1.0, 1.0, 1.0, 1.0, 1.0, 1.0, 1.0, 1.0, 1.0, 1.0, 1.0, 1.0, 1.0, 1.0, 1.0, 1.0, 1.0, 1.0, 1.0, 1.0, 1.0, 1.0, 1.0, 1.0, 1.0, 1.0, 1.0, 1.0, 1.0, 1.0, 1.0, 1.0, 1.0, 1.0, 1.0, 1.0, 1.0, 1.0, 1.0, 1.0, 1.0, 1.0, 1.0, 1.0, 1.0, 1.0, 1.0, 1.0, 1.0, 1.0, 1.0, 1.0, 1.0, 1.0, 1.0, 1.0, 1.0, 1.0, 1.0, 1.0, 1.0, 1.0, 1.0, 1.0, 1.0, 1.0, 1.0, 1.0, 1.0, 1.0, 1.0, 1.0, 1.0, 1.0, 1.0, 1.0, 1.0, 1.0, 1.0, 1.0, 1.0, 1.0, 1.0, 1.0, 1.0, 1.0, 1.0, 1.0, 1.0, 1.0, 1.0, 1.0, 1.0, 1.0, 1.0, 1.0, 1.0, 1.0, 1.0, 1.0, 1.0, 1.0, 1.0, 1.0, 1.0, 1.0, 1.0, 1.0, 1.0, 1.0, 1.0, 1.0, 1.0, 1.0, 1.0, 1.0, 1.0, 1.0, 1.0, 1.0, 1.0, 1.0, 1.0, 1.0, 1.0, 1.0, 1.0, 1.0, 1.0, 1.0, 1.0, 1.0, 1.0, 1.0, 1.0, 1.0, 1.0, 1.0, 1.0, 1.0, 1.0, 1.0, 1.0, 1.0, 1.0, 1.0, 1.0, 1.0, 1.0, 1.0, 1.0, 1.0, 1.0, 1.0, 1.0, 1.0, 1.0, 1.0, 1.0, 1.0, 1.0, 1.0, 1.0, 1.0, 1.0, 1.0, 1.0, 1.0, 1.0, 1.0, 1.0, 1.0, 1.0, 1.0, 1.0, 1.0, 1.0, 1.0, 1.0, 1.0, 1.0, 1.0, 1.0, 1.0, 1.0, 1.0, 1.0, 1.0, 1.0, 1.0, 1.0, 1.0, 1.0, 1.0, 1.0, 1.0, 1.0, 1.0, 1.0, 1.0, 1.0, 1.0, 1.0, 1.0, 1.0, 1.0, 1.0, 1.0, 1.0, 1.0, 1.0, 1.0, 1.0, 1.0, 1.0, 1.0, 1.0, 1.0, 1.0, 1.0, 1.0, 1.0, 1.0, 1.0, 1.0, 1.0, 1.0, 1.0, 1.0, 1.0, 1.0, 1.0, 1.0, 1.0, 1.0, 1.0, 1.0, 1.0, 1.0, 1.0, 1.0, 1.0, 1.0, 1.0, 1.0, 1.0, 1.0, 1.0, 1.0, 1.0, 1.0, 1.0, 1.0, 1.0, 1.0, 1.0, 1.0, 1.0, 1.0, 1.0, 1.0, 1.0, 1.0, 1.0, 1.0, 1.0, 1.0, 1.0, 1.0, 1.0, 1.0, 1.0, 1.0, 1.0, 1.0, 1.0, 1.0, 1.0, 1.0, 1.0, 1.0, 1.0, 1.0, 1.0, 1.0, 1.0, 1.0, 1.0, 1.0, 1.0, 1.0, 1.0, 1.0, 1.0, 1.0, 1.0, 1.0, 1.0, 1.0, 1.0, 1.0, 1.0, 1.0, 1.0, 1.0, 1.0, 1.0, 1.0, 1.0, 1.0, 1.0, 1.0, 1.0, 1.0, 1.0, 1.0, 1.0, 1.0, 1.0, 1.0, 1.0, 1.0, 1.0, 1.0, 1.0, 1.0, 1.0, 1.0, 1.0, 1.0, 1.0, 1.0, 1.0, 1.0, 1.0, 1.0, 1.0, 1.0, 1.0, 1.0, 1.0, 1.0, 1.0, 1.0, 1.0, 1.0, 1.0, 1.0, 1.0, 1.0, 1.0, 1.0, 1.0, 1.0, 1.0, 1.0, 1.0, 1.0, 1.0, 1.0, 1.0, 1.0, 1.0, 1.0, 1.0, 1.0, 1.0, 1.0, 1.0, 1.0, 1.0, 1.0, 1.0, 1.0, 1.0, 1.0, 1.0, 1.0, 1.0, 1.0, 1.0, 1.0, 1.0, 1.0, 1.0, 1.0, 1.0, 1.0, 1.0, 1.0, 1.0, 1.0, 1.0, 1.0, 1.0, 1.0, 1.0, 1.0, 1.0, 1.0, 1.0, 1.0, 1.0, 1.0, 1.0, 1.0, 1.0, 1.0, 1.0, 1.0, 1.0, 1.0, 1.0, 1.0, 1.0, 1.0, 1.0, 1.0, 1.0, 1.0, 1.0, 1.0, 1.0, 1.0, 1.0, 1.0, 1.0, 1.0, 1.0, 1.0, 1.0, 1.0, 1.0, 1.0, 1.0, 1.0, 1.0, 1.0, 1.0, 1.0, 1.0, 1.0, 1.0, 1.0, 1.0, 1.0, 1.0, 1.0, 1.0, 1.0, 1.0, 1.0, 1.0, 1.0, 1.0, 1.0, 1.0, 1.0, 1.0, 1.0, 1.0, 1.0, 1.0, 1.0, 1.0, 1.0, 1.0, 1.0, 1.0, 1.0, 1.0, 1.0, 1.0, 1.0, 1.0, 1.0, 1.0, 1.0, 1.0, 1.0, 1.0, 1.0, 1.0, 1.0, 1.0, 1.0, 1.0, 1.0, 1.0, 1.0, 1.0, 1.0, 1.0, 1.0, 1.0, 1.0, 1.0, 1.0, 1.0, 1.0, 1.0, 1.0, 1.0, 1.0, 1.0, 1.0, 1.0, 1.0, 1.0, 1.0, 1.0, 1.0, 1.0, 1.0, 1.0, 1.0, 1.0, 1.0, 1.0, 1.0, 1.0, 1.0, 1.0, 1.0, 1.0, 1.0, 1.0, 1.0, 1.0, 1.0, 1.0, 1.0, 1.0, 1.0, 1.0, 1.0, 1.0, 1.0, 1.0, 1.0, 1.0, 1.0, 1.0, 1.0, 1.0, 1.0, 1.0, 1.0, 1.0, 1.0, 1.0, 1.0, 1.0, 1.0, 1.0, 1.0, 1.0, 1.0, 1.0, 1.0, 1.0, 1.0, 1.0, 1.0, 1.0, 1.0, 1.0, 1.0, 1.0, 1.0, 1.0, 1.0, 1.0, 1.0, 1.0, 1.0, 1.0, 1.0, 1.0, 1.0, 1.0, 1.0, 1.0, 1.0, 1.0, 1.0, 1.0, 1.0, 1.0, 1.0, 1.0, 1.0, 1.0, 1.0, 1.0, 1.0, 1.0, 1.0, 1.0, 1.0, 1.0, 1.0, 1.0, 1.0, 1.0, 1.0, 1.0, 1.0, 1.0, 1.0, 1.0, 1.0, 1.0, 1.0, 1.0, 1.0, 1.0, 1.0, 1.0, 1.0, 1.0, 1.0, 1.0, 1.0, 1.0, 1.0, 1.0, 1.0, 1.0, 1.0, 1.0, 1.0, 1.0, 1.0, 1.0, 1.0, 1.0, 1.0, 1.0, 1.0, 1.0, 1.0, 1.0, 1.0, 1.0, 1.0, 1.0, 1.0, 1.0, 1.0, 1.0, 1.0, 1.0, 1.0, 1.0, 1.0, 1.0, 1.0, 1.0, 1.0, 1.0, 1.0, 1.0, 1.0, 1.0, 1.0, 1.0, 1.0, 1.0, 1.0, 1.0, 1.0, 1.0, 1.0, 1.0, 1.0, 1.0, 1.0, 1.0, 1.0, 1.0, 1.0, 1.0, 1.0, 1.0, 1.0, 1.0, 1.0, 1.0, 1.0, 1.0, 1.0, 1.0, 1.0, 1.0, 1.0, 1.0, 1.0, 1.0, 1.0, 1.0, 1.0, 1.0, 1.0, 1.0, 1.0, 1.0, 1.0, 1.0, 1.0, 1.0, 1.0, 1.0, 1.0, 1.0, 1.0, 1.0, 1.0, 1.0, 1.0, 1.0, 1.0, 1.0, 1.0, 1.0, 1.0, 1.0, 1.0, 1.0, 1.0, 1.0, 1.0, 1.0, 1.0, 1.0, 1.0, 1.0, 1.0, 1.0, 1.0, 1.0, 1.0, 1.0, 1.0, 1.0, 1.0, 1.0, 1.0, 1.0, 1.0, 1.0, 1.0, 1.0, 1.0, 1.0, 1.0, 1.0, 1.0, 1.0, 1.0, 1.0, 1.0, 1.0, 1.0, 1.0])
me_cube_002.materials.append(mat_character)
me_cube_002.update()
arm_armature_001 = bpy.data.armatures.new('Armature.001')  # bones are not reproduced

# ---- objects
ob_player = bpy.data.objects.new('player', me_cube_002)
ob_armature = bpy.data.objects.new('Armature', arm_armature_001)

# ---- transforms, parenting, visibility, modifiers, constraints
ob_player.parent = ob_armature
ob_player.matrix_parent_inverse = Matrix(((1.0, -0.0, 0.0, -0.0), (-0.0, 1.0, -0.0, 0.0), (0.0, -0.0, 1.0, -1.814), (-0.0, 0.0, -0.0, 1.0)))
ob_player.location = (0.0, 0.0, 2.0)
ob_player.scale = (-0.4449, 0.2002, 0.6558)
ob_player.color = (0.8007, 1.0, 1.0, 1.0)
_vg = ob_player.vertex_groups.new(name='root')
_vg.add([0, 1, 2, 3, 4, 5, 6, 7, 8, 9, 10, 11, 12, 13, 14, 15, 16, 17, 18, 19, 20, 21, 22, 23, 24, 25, 26, 27, 28, 29, 30, 31, 57, 58, 59, 60, 61, 62, 63, 64, 65, 66, 95, 96, 97, 98, 99, 100, 101, 102, 103, 104, 105, 106, 107, 108, 109, 110, 111, 112, 113, 114, 115, 116, 117, 118, 140, 141, 142, 143, 144, 145], 1.0, 'REPLACE')
_vg = ob_player.vertex_groups.new(name='head')
_vg.add([49, 50, 51, 52, 53, 54, 55, 56, 136, 137, 138, 139], 1.0, 'REPLACE')
_vg = ob_player.vertex_groups.new(name='arm.L')
_vg.add([32, 33, 34, 35, 36, 37, 38, 39, 40, 41, 42, 43, 44, 45, 46, 47], 1.0, 'REPLACE')
_vg = ob_player.vertex_groups.new(name='arm.R')
_vg.add([119, 120, 121, 122, 123, 124, 125, 126, 127, 128, 129, 130, 131, 132, 133, 134], 1.0, 'REPLACE')
_vg = ob_player.vertex_groups.new(name='thigh.R')
_vg.add([146, 147, 148, 149, 150, 151, 152, 153], 1.0, 'REPLACE')
_vg = ob_player.vertex_groups.new(name='leg.R')
_vg.add([154, 155, 156, 157, 158, 159, 160, 161, 162, 163, 164, 165, 166, 167, 168, 169, 170, 171, 172, 173], 1.0, 'REPLACE')
_vg = ob_player.vertex_groups.new(name='thigh.L')
_vg.add([67, 68, 69, 70, 71, 72, 73, 74], 1.0, 'REPLACE')
_vg = ob_player.vertex_groups.new(name='leg.L')
_vg.add([75, 76, 77, 78, 79, 80, 81, 82, 83, 84, 85, 86, 87, 88, 89, 90, 91, 92, 93, 94], 1.0, 'REPLACE')
_m = ob_player.modifiers.new('Armature', 'ARMATURE')
_m.object = ob_armature
ob_armature.location = (0.0, 0.0, 1.814)
ob_armature.show_in_front = True

# ---- collection membership
col_collection.objects.link(ob_player)
col_collection.objects.link(ob_armature)

# ---- scene / render settings (as saved in the file)
scene.frame_start = 1; scene.frame_end = 250; scene.frame_set(195)
scene.render.engine = 'BLENDER_EEVEE_NEXT'
scene.cycles.sampling_pattern = 'TABULATED_SOBOL'
scene.cycles.use_light_tree = False
scene.view_settings.view_transform = 'Filmic'
bpy.context.view_layer.update()

# ---- added for rendering (the .blend has no active camera and no usable light): camera, sun
cam_auto = bpy.data.cameras.new('AutoCamera')
cam_auto.lens = 50.0
cam_auto.sensor_width = 36.0
cam_auto.clip_end = 1000.0
ob_auto_camera = bpy.data.objects.new('AutoCamera', cam_auto)
scene.collection.objects.link(ob_auto_camera)
ob_auto_camera.location = (4.37929, -5.2125, 5.33937)
ob_auto_camera.rotation_euler = (1.09748, -7.21219e-08, 0.694738)
scene.camera = ob_auto_camera
light_auto_sun = bpy.data.lights.new('AutoSun', 'SUN')
light_auto_sun.energy = 3.0
light_auto_sun.angle = 0.0523599
ob_auto_sun = bpy.data.objects.new('AutoSun', light_auto_sun)
scene.collection.objects.link(ob_auto_sun)
ob_auto_sun.rotation_euler = (0.872665, 0.174533, 0.523599)
bpy.context.view_layer.update()
